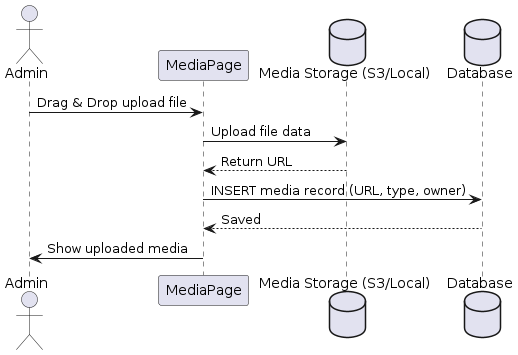

The diagram above was rendered by PlantUML. Its source (embedded in the PNG):
@startuml
actor Admin as A
participant "MediaPage" as MP
database "Media Storage (S3/Local)" as FS
database "Database" as DB

A -> MP: Drag & Drop upload file
MP -> FS: Upload file data
FS --> MP: Return URL
MP -> DB: INSERT media record (URL, type, owner)
DB --> MP: Saved
MP -> A: Show uploaded media
@enduml